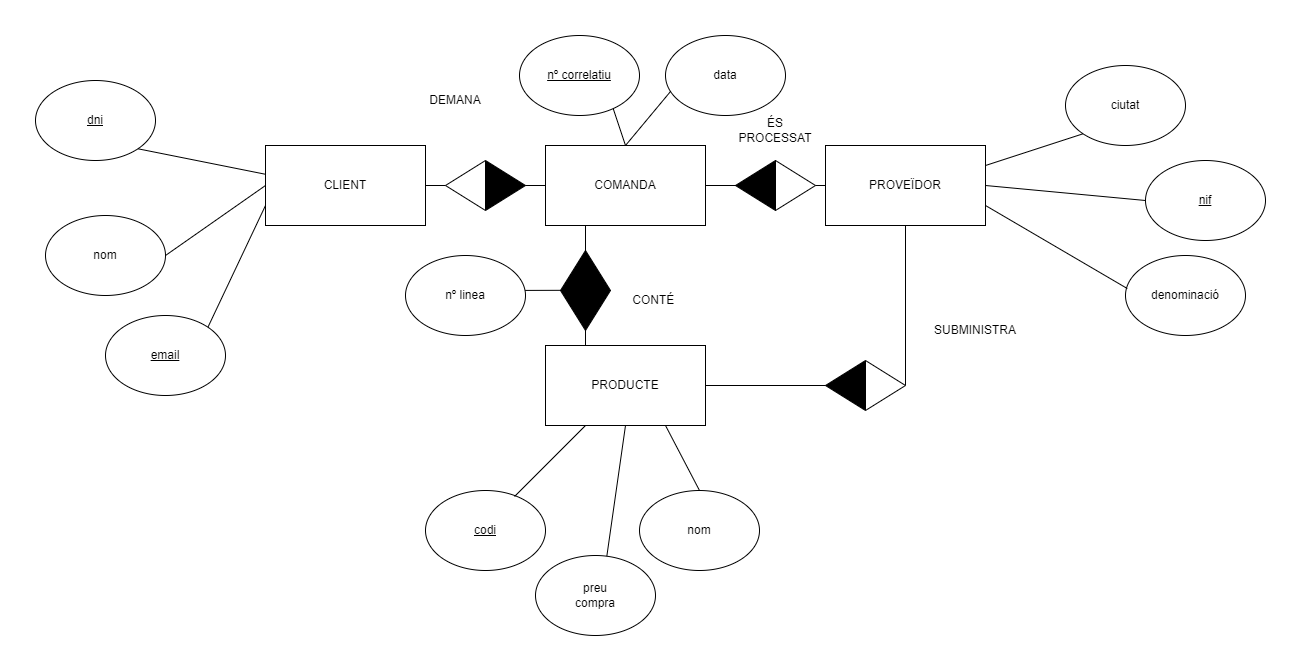

The diagram above was exported from draw.io. Its source (the exported page's mxGraphModel, read from the mxfile embedded in the PNG):
<mxGraphModel dx="1877" dy="621" grid="1" gridSize="10" guides="1" tooltips="1" connect="1" arrows="1" fold="1" page="1" pageScale="1" pageWidth="827" pageHeight="1169" math="0" shadow="0">
  <root>
    <mxCell id="WIyWlLk6GJQsqaUBKTNV-0" />
    <mxCell id="WIyWlLk6GJQsqaUBKTNV-1" parent="WIyWlLk6GJQsqaUBKTNV-0" />
    <mxCell id="gkWWCQJhG7EzB_AS-xZl-2" value="COMANDA" style="rounded=0;whiteSpace=wrap;html=1;" parent="WIyWlLk6GJQsqaUBKTNV-1" vertex="1">
      <mxGeometry x="320" y="160" width="160" height="80" as="geometry" />
    </mxCell>
    <mxCell id="gkWWCQJhG7EzB_AS-xZl-3" value="CLIENT" style="rounded=0;whiteSpace=wrap;html=1;" parent="WIyWlLk6GJQsqaUBKTNV-1" vertex="1">
      <mxGeometry x="40" y="160" width="160" height="80" as="geometry" />
    </mxCell>
    <mxCell id="gkWWCQJhG7EzB_AS-xZl-4" value="PROVEÏDOR" style="rounded=0;whiteSpace=wrap;html=1;" parent="WIyWlLk6GJQsqaUBKTNV-1" vertex="1">
      <mxGeometry x="600" y="160" width="160" height="80" as="geometry" />
    </mxCell>
    <mxCell id="gkWWCQJhG7EzB_AS-xZl-5" value="PRODUCTE" style="rounded=0;whiteSpace=wrap;html=1;" parent="WIyWlLk6GJQsqaUBKTNV-1" vertex="1">
      <mxGeometry x="320" y="360" width="160" height="80" as="geometry" />
    </mxCell>
    <mxCell id="gkWWCQJhG7EzB_AS-xZl-6" value="" style="endArrow=none;html=1;rounded=0;entryX=1;entryY=0.5;entryDx=0;entryDy=0;" parent="WIyWlLk6GJQsqaUBKTNV-1" target="gkWWCQJhG7EzB_AS-xZl-3" edge="1">
      <mxGeometry width="50" height="50" relative="1" as="geometry">
        <mxPoint x="240" y="200" as="sourcePoint" />
        <mxPoint x="470" y="300" as="targetPoint" />
      </mxGeometry>
    </mxCell>
    <mxCell id="gkWWCQJhG7EzB_AS-xZl-7" value="" style="endArrow=none;html=1;rounded=0;entryX=0;entryY=0.5;entryDx=0;entryDy=0;startArrow=none;" parent="WIyWlLk6GJQsqaUBKTNV-1" source="gkWWCQJhG7EzB_AS-xZl-8" target="gkWWCQJhG7EzB_AS-xZl-2" edge="1">
      <mxGeometry width="50" height="50" relative="1" as="geometry">
        <mxPoint x="280" y="200" as="sourcePoint" />
        <mxPoint x="470" y="300" as="targetPoint" />
      </mxGeometry>
    </mxCell>
    <mxCell id="gkWWCQJhG7EzB_AS-xZl-9" value="" style="endArrow=none;html=1;rounded=0;entryX=0;entryY=0.5;entryDx=0;entryDy=0;" parent="WIyWlLk6GJQsqaUBKTNV-1" target="gkWWCQJhG7EzB_AS-xZl-8" edge="1">
      <mxGeometry width="50" height="50" relative="1" as="geometry">
        <mxPoint x="280" y="200" as="sourcePoint" />
        <mxPoint x="320" y="200" as="targetPoint" />
      </mxGeometry>
    </mxCell>
    <mxCell id="gkWWCQJhG7EzB_AS-xZl-8" value="" style="triangle;whiteSpace=wrap;html=1;fillColor=#000000;" parent="WIyWlLk6GJQsqaUBKTNV-1" vertex="1">
      <mxGeometry x="260" y="175" width="40" height="50" as="geometry" />
    </mxCell>
    <mxCell id="gkWWCQJhG7EzB_AS-xZl-11" value="" style="triangle;whiteSpace=wrap;html=1;rotation=-180;" parent="WIyWlLk6GJQsqaUBKTNV-1" vertex="1">
      <mxGeometry x="220" y="175" width="40" height="50" as="geometry" />
    </mxCell>
    <mxCell id="gkWWCQJhG7EzB_AS-xZl-12" value="" style="endArrow=none;html=1;rounded=0;entryX=1;entryY=0.5;entryDx=0;entryDy=0;" parent="WIyWlLk6GJQsqaUBKTNV-1" target="gkWWCQJhG7EzB_AS-xZl-2" edge="1">
      <mxGeometry width="50" height="50" relative="1" as="geometry">
        <mxPoint x="520" y="200" as="sourcePoint" />
        <mxPoint x="470" y="300" as="targetPoint" />
      </mxGeometry>
    </mxCell>
    <mxCell id="gkWWCQJhG7EzB_AS-xZl-13" value="" style="endArrow=none;html=1;rounded=0;entryX=0;entryY=0.5;entryDx=0;entryDy=0;" parent="WIyWlLk6GJQsqaUBKTNV-1" target="gkWWCQJhG7EzB_AS-xZl-4" edge="1">
      <mxGeometry width="50" height="50" relative="1" as="geometry">
        <mxPoint x="560" y="200" as="sourcePoint" />
        <mxPoint x="470" y="300" as="targetPoint" />
      </mxGeometry>
    </mxCell>
    <mxCell id="gkWWCQJhG7EzB_AS-xZl-15" value="" style="triangle;whiteSpace=wrap;html=1;" parent="WIyWlLk6GJQsqaUBKTNV-1" vertex="1">
      <mxGeometry x="550" y="175" width="40" height="50" as="geometry" />
    </mxCell>
    <mxCell id="gkWWCQJhG7EzB_AS-xZl-17" value="" style="triangle;whiteSpace=wrap;html=1;rotation=-180;fillColor=#000000;" parent="WIyWlLk6GJQsqaUBKTNV-1" vertex="1">
      <mxGeometry x="510" y="175" width="40" height="50" as="geometry" />
    </mxCell>
    <mxCell id="gkWWCQJhG7EzB_AS-xZl-18" value="" style="endArrow=none;html=1;rounded=0;entryX=0.25;entryY=1;entryDx=0;entryDy=0;exitX=0.25;exitY=0;exitDx=0;exitDy=0;" parent="WIyWlLk6GJQsqaUBKTNV-1" source="gkWWCQJhG7EzB_AS-xZl-5" target="gkWWCQJhG7EzB_AS-xZl-2" edge="1">
      <mxGeometry width="50" height="50" relative="1" as="geometry">
        <mxPoint x="420" y="350" as="sourcePoint" />
        <mxPoint x="470" y="300" as="targetPoint" />
      </mxGeometry>
    </mxCell>
    <mxCell id="gkWWCQJhG7EzB_AS-xZl-20" value="" style="triangle;whiteSpace=wrap;html=1;rotation=-90;fillColor=#000000;" parent="WIyWlLk6GJQsqaUBKTNV-1" vertex="1">
      <mxGeometry x="340" y="260" width="40" height="50" as="geometry" />
    </mxCell>
    <mxCell id="gkWWCQJhG7EzB_AS-xZl-21" value="" style="triangle;whiteSpace=wrap;html=1;rotation=90;fillColor=#000000;" parent="WIyWlLk6GJQsqaUBKTNV-1" vertex="1">
      <mxGeometry x="340" y="300" width="40" height="50" as="geometry" />
    </mxCell>
    <mxCell id="gkWWCQJhG7EzB_AS-xZl-22" value="" style="endArrow=none;html=1;rounded=0;entryX=0.5;entryY=1;entryDx=0;entryDy=0;exitX=1;exitY=0.5;exitDx=0;exitDy=0;" parent="WIyWlLk6GJQsqaUBKTNV-1" source="gkWWCQJhG7EzB_AS-xZl-28" target="gkWWCQJhG7EzB_AS-xZl-4" edge="1">
      <mxGeometry width="50" height="50" relative="1" as="geometry">
        <mxPoint x="640" y="360" as="sourcePoint" />
        <mxPoint x="460" y="300" as="targetPoint" />
      </mxGeometry>
    </mxCell>
    <mxCell id="gkWWCQJhG7EzB_AS-xZl-26" value="" style="endArrow=none;html=1;rounded=0;exitX=1;exitY=0.5;exitDx=0;exitDy=0;" parent="WIyWlLk6GJQsqaUBKTNV-1" source="gkWWCQJhG7EzB_AS-xZl-5" edge="1">
      <mxGeometry width="50" height="50" relative="1" as="geometry">
        <mxPoint x="480" y="380" as="sourcePoint" />
        <mxPoint x="600" y="400" as="targetPoint" />
      </mxGeometry>
    </mxCell>
    <mxCell id="gkWWCQJhG7EzB_AS-xZl-25" value="" style="triangle;whiteSpace=wrap;html=1;rotation=-180;fillColor=#000000;" parent="WIyWlLk6GJQsqaUBKTNV-1" vertex="1">
      <mxGeometry x="600" y="375" width="40" height="50" as="geometry" />
    </mxCell>
    <mxCell id="gkWWCQJhG7EzB_AS-xZl-28" value="" style="triangle;whiteSpace=wrap;html=1;rotation=0;" parent="WIyWlLk6GJQsqaUBKTNV-1" vertex="1">
      <mxGeometry x="640" y="375" width="40" height="50" as="geometry" />
    </mxCell>
    <mxCell id="gkWWCQJhG7EzB_AS-xZl-30" value="" style="endArrow=none;html=1;rounded=0;entryX=-0.005;entryY=0.892;entryDx=0;entryDy=0;entryPerimeter=0;" parent="WIyWlLk6GJQsqaUBKTNV-1" target="gkWWCQJhG7EzB_AS-xZl-21" edge="1">
      <mxGeometry width="50" height="50" relative="1" as="geometry">
        <mxPoint x="270" y="305" as="sourcePoint" />
        <mxPoint x="420" y="300" as="targetPoint" />
      </mxGeometry>
    </mxCell>
    <mxCell id="gkWWCQJhG7EzB_AS-xZl-32" value="nº linea" style="ellipse;whiteSpace=wrap;html=1;fillColor=#FFFFFF;" parent="WIyWlLk6GJQsqaUBKTNV-1" vertex="1">
      <mxGeometry x="180" y="270" width="120" height="80" as="geometry" />
    </mxCell>
    <mxCell id="f0RpcYAckPF8KCEvNuom-0" value="&lt;u&gt;dni&lt;/u&gt;" style="ellipse;whiteSpace=wrap;html=1;" vertex="1" parent="WIyWlLk6GJQsqaUBKTNV-1">
      <mxGeometry x="-190" y="95" width="120" height="80" as="geometry" />
    </mxCell>
    <mxCell id="f0RpcYAckPF8KCEvNuom-1" value="nom" style="ellipse;whiteSpace=wrap;html=1;" vertex="1" parent="WIyWlLk6GJQsqaUBKTNV-1">
      <mxGeometry x="-180" y="230" width="120" height="80" as="geometry" />
    </mxCell>
    <mxCell id="f0RpcYAckPF8KCEvNuom-2" value="&lt;u&gt;email&lt;/u&gt;" style="ellipse;whiteSpace=wrap;html=1;" vertex="1" parent="WIyWlLk6GJQsqaUBKTNV-1">
      <mxGeometry x="-120" y="330" width="120" height="80" as="geometry" />
    </mxCell>
    <mxCell id="f0RpcYAckPF8KCEvNuom-3" value="" style="endArrow=none;html=1;rounded=0;entryX=-0.004;entryY=0.358;entryDx=0;entryDy=0;entryPerimeter=0;exitX=1;exitY=1;exitDx=0;exitDy=0;" edge="1" parent="WIyWlLk6GJQsqaUBKTNV-1" source="f0RpcYAckPF8KCEvNuom-0" target="gkWWCQJhG7EzB_AS-xZl-3">
      <mxGeometry width="50" height="50" relative="1" as="geometry">
        <mxPoint x="-220" y="340" as="sourcePoint" />
        <mxPoint x="-170" y="290" as="targetPoint" />
      </mxGeometry>
    </mxCell>
    <mxCell id="f0RpcYAckPF8KCEvNuom-4" value="" style="endArrow=none;html=1;rounded=0;entryX=0;entryY=0.5;entryDx=0;entryDy=0;exitX=1;exitY=0.5;exitDx=0;exitDy=0;" edge="1" parent="WIyWlLk6GJQsqaUBKTNV-1" source="f0RpcYAckPF8KCEvNuom-1" target="gkWWCQJhG7EzB_AS-xZl-3">
      <mxGeometry width="50" height="50" relative="1" as="geometry">
        <mxPoint x="-220" y="340" as="sourcePoint" />
        <mxPoint x="-170" y="290" as="targetPoint" />
      </mxGeometry>
    </mxCell>
    <mxCell id="f0RpcYAckPF8KCEvNuom-5" value="" style="endArrow=none;html=1;rounded=0;exitX=1;exitY=0;exitDx=0;exitDy=0;entryX=0;entryY=0.75;entryDx=0;entryDy=0;" edge="1" parent="WIyWlLk6GJQsqaUBKTNV-1" source="f0RpcYAckPF8KCEvNuom-2" target="gkWWCQJhG7EzB_AS-xZl-3">
      <mxGeometry width="50" height="50" relative="1" as="geometry">
        <mxPoint x="-220" y="340" as="sourcePoint" />
        <mxPoint x="80" y="240" as="targetPoint" />
      </mxGeometry>
    </mxCell>
    <mxCell id="f0RpcYAckPF8KCEvNuom-6" value="" style="endArrow=none;html=1;rounded=0;entryX=0.5;entryY=0;entryDx=0;entryDy=0;" edge="1" parent="WIyWlLk6GJQsqaUBKTNV-1" target="gkWWCQJhG7EzB_AS-xZl-2">
      <mxGeometry width="50" height="50" relative="1" as="geometry">
        <mxPoint x="380" y="100" as="sourcePoint" />
        <mxPoint x="460" y="290" as="targetPoint" />
      </mxGeometry>
    </mxCell>
    <mxCell id="f0RpcYAckPF8KCEvNuom-7" value="" style="endArrow=none;html=1;rounded=0;entryX=0.5;entryY=0;entryDx=0;entryDy=0;" edge="1" parent="WIyWlLk6GJQsqaUBKTNV-1" target="gkWWCQJhG7EzB_AS-xZl-2">
      <mxGeometry width="50" height="50" relative="1" as="geometry">
        <mxPoint x="450" y="100" as="sourcePoint" />
        <mxPoint x="460" y="290" as="targetPoint" />
      </mxGeometry>
    </mxCell>
    <mxCell id="f0RpcYAckPF8KCEvNuom-8" value="&lt;u&gt;nº correlatiu&lt;/u&gt;" style="ellipse;whiteSpace=wrap;html=1;" vertex="1" parent="WIyWlLk6GJQsqaUBKTNV-1">
      <mxGeometry x="294" y="50" width="120" height="80" as="geometry" />
    </mxCell>
    <mxCell id="f0RpcYAckPF8KCEvNuom-9" value="data" style="ellipse;whiteSpace=wrap;html=1;" vertex="1" parent="WIyWlLk6GJQsqaUBKTNV-1">
      <mxGeometry x="440" y="50" width="120" height="80" as="geometry" />
    </mxCell>
    <mxCell id="f0RpcYAckPF8KCEvNuom-10" value="&lt;u&gt;codi&lt;/u&gt;" style="ellipse;whiteSpace=wrap;html=1;" vertex="1" parent="WIyWlLk6GJQsqaUBKTNV-1">
      <mxGeometry x="200" y="505" width="120" height="80" as="geometry" />
    </mxCell>
    <mxCell id="f0RpcYAckPF8KCEvNuom-11" value="" style="endArrow=none;html=1;rounded=0;entryX=0.25;entryY=1;entryDx=0;entryDy=0;exitX=0.742;exitY=0.075;exitDx=0;exitDy=0;exitPerimeter=0;" edge="1" parent="WIyWlLk6GJQsqaUBKTNV-1" source="f0RpcYAckPF8KCEvNuom-10" target="gkWWCQJhG7EzB_AS-xZl-5">
      <mxGeometry width="50" height="50" relative="1" as="geometry">
        <mxPoint x="410" y="340" as="sourcePoint" />
        <mxPoint x="460" y="290" as="targetPoint" />
      </mxGeometry>
    </mxCell>
    <mxCell id="f0RpcYAckPF8KCEvNuom-12" value="nom" style="ellipse;whiteSpace=wrap;html=1;" vertex="1" parent="WIyWlLk6GJQsqaUBKTNV-1">
      <mxGeometry x="414" y="505" width="120" height="80" as="geometry" />
    </mxCell>
    <mxCell id="f0RpcYAckPF8KCEvNuom-13" value="" style="endArrow=none;html=1;rounded=0;entryX=0.75;entryY=1;entryDx=0;entryDy=0;exitX=0.5;exitY=0;exitDx=0;exitDy=0;" edge="1" parent="WIyWlLk6GJQsqaUBKTNV-1" source="f0RpcYAckPF8KCEvNuom-12" target="gkWWCQJhG7EzB_AS-xZl-5">
      <mxGeometry width="50" height="50" relative="1" as="geometry">
        <mxPoint x="410" y="340" as="sourcePoint" />
        <mxPoint x="460" y="290" as="targetPoint" />
      </mxGeometry>
    </mxCell>
    <mxCell id="f0RpcYAckPF8KCEvNuom-14" value="" style="endArrow=none;html=1;rounded=0;entryX=0.5;entryY=1;entryDx=0;entryDy=0;" edge="1" parent="WIyWlLk6GJQsqaUBKTNV-1" target="gkWWCQJhG7EzB_AS-xZl-5">
      <mxGeometry width="50" height="50" relative="1" as="geometry">
        <mxPoint x="380" y="580" as="sourcePoint" />
        <mxPoint x="460" y="290" as="targetPoint" />
      </mxGeometry>
    </mxCell>
    <mxCell id="f0RpcYAckPF8KCEvNuom-15" value="preu &lt;br&gt;compra" style="ellipse;whiteSpace=wrap;html=1;" vertex="1" parent="WIyWlLk6GJQsqaUBKTNV-1">
      <mxGeometry x="310" y="570" width="120" height="80" as="geometry" />
    </mxCell>
    <mxCell id="f0RpcYAckPF8KCEvNuom-16" value="ciutat" style="ellipse;whiteSpace=wrap;html=1;" vertex="1" parent="WIyWlLk6GJQsqaUBKTNV-1">
      <mxGeometry x="840" y="80" width="120" height="80" as="geometry" />
    </mxCell>
    <mxCell id="f0RpcYAckPF8KCEvNuom-17" value="" style="endArrow=none;html=1;rounded=0;entryX=1;entryY=0.25;entryDx=0;entryDy=0;exitX=0;exitY=1;exitDx=0;exitDy=0;" edge="1" parent="WIyWlLk6GJQsqaUBKTNV-1" source="f0RpcYAckPF8KCEvNuom-16" target="gkWWCQJhG7EzB_AS-xZl-4">
      <mxGeometry width="50" height="50" relative="1" as="geometry">
        <mxPoint x="1019.60009765625" y="140" as="sourcePoint" />
        <mxPoint x="460" y="170" as="targetPoint" />
      </mxGeometry>
    </mxCell>
    <mxCell id="f0RpcYAckPF8KCEvNuom-18" value="&lt;u&gt;nif&lt;/u&gt;" style="ellipse;whiteSpace=wrap;html=1;" vertex="1" parent="WIyWlLk6GJQsqaUBKTNV-1">
      <mxGeometry x="920" y="175" width="120" height="80" as="geometry" />
    </mxCell>
    <mxCell id="f0RpcYAckPF8KCEvNuom-19" value="" style="endArrow=none;html=1;rounded=0;entryX=0;entryY=0.5;entryDx=0;entryDy=0;exitX=1;exitY=0.5;exitDx=0;exitDy=0;" edge="1" parent="WIyWlLk6GJQsqaUBKTNV-1" source="gkWWCQJhG7EzB_AS-xZl-4" target="f0RpcYAckPF8KCEvNuom-18">
      <mxGeometry width="50" height="50" relative="1" as="geometry">
        <mxPoint x="880" y="240" as="sourcePoint" />
        <mxPoint x="930" y="190" as="targetPoint" />
      </mxGeometry>
    </mxCell>
    <mxCell id="f0RpcYAckPF8KCEvNuom-20" value="denominació" style="ellipse;whiteSpace=wrap;html=1;" vertex="1" parent="WIyWlLk6GJQsqaUBKTNV-1">
      <mxGeometry x="900" y="270" width="120" height="80" as="geometry" />
    </mxCell>
    <mxCell id="f0RpcYAckPF8KCEvNuom-21" value="" style="endArrow=none;html=1;rounded=0;entryX=1;entryY=0.75;entryDx=0;entryDy=0;exitX=0.015;exitY=0.413;exitDx=0;exitDy=0;exitPerimeter=0;" edge="1" parent="WIyWlLk6GJQsqaUBKTNV-1" source="f0RpcYAckPF8KCEvNuom-20" target="gkWWCQJhG7EzB_AS-xZl-4">
      <mxGeometry width="50" height="50" relative="1" as="geometry">
        <mxPoint x="880" y="240" as="sourcePoint" />
        <mxPoint x="930" y="190" as="targetPoint" />
      </mxGeometry>
    </mxCell>
    <mxCell id="f0RpcYAckPF8KCEvNuom-22" value="CONTÉ&amp;nbsp;" style="text;html=1;strokeColor=none;fillColor=none;align=center;verticalAlign=middle;whiteSpace=wrap;rounded=0;" vertex="1" parent="WIyWlLk6GJQsqaUBKTNV-1">
      <mxGeometry x="400" y="300" width="60" height="30" as="geometry" />
    </mxCell>
    <mxCell id="f0RpcYAckPF8KCEvNuom-23" value="DEMANA" style="text;html=1;strokeColor=none;fillColor=none;align=center;verticalAlign=middle;whiteSpace=wrap;rounded=0;" vertex="1" parent="WIyWlLk6GJQsqaUBKTNV-1">
      <mxGeometry x="200" y="100" width="60" height="30" as="geometry" />
    </mxCell>
    <mxCell id="f0RpcYAckPF8KCEvNuom-24" value="ÉS PROCESSAT" style="text;html=1;strokeColor=none;fillColor=none;align=center;verticalAlign=middle;whiteSpace=wrap;rounded=0;" vertex="1" parent="WIyWlLk6GJQsqaUBKTNV-1">
      <mxGeometry x="520" y="130" width="60" height="30" as="geometry" />
    </mxCell>
    <mxCell id="f0RpcYAckPF8KCEvNuom-25" value="SUBMINISTRA" style="text;html=1;strokeColor=none;fillColor=none;align=center;verticalAlign=middle;whiteSpace=wrap;rounded=0;" vertex="1" parent="WIyWlLk6GJQsqaUBKTNV-1">
      <mxGeometry x="720" y="330" width="60" height="30" as="geometry" />
    </mxCell>
  </root>
</mxGraphModel>